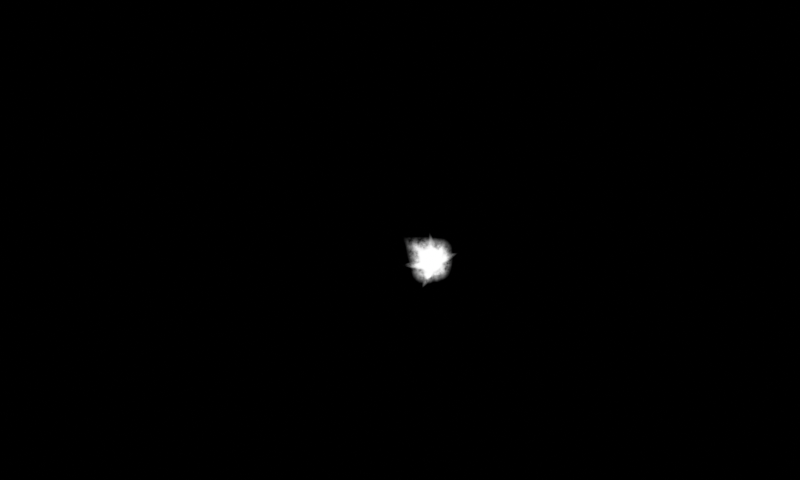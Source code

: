 # Source: suzuka_muzzle.blend  (saved by Blender 4.1.24; exported with 4.5.12 LTS)
import bpy
from mathutils import Matrix  # noqa: F401  (used for matrix-valued properties, if any)

bpy.ops.wm.read_factory_settings(use_empty=True)
scene = bpy.context.scene
scene.name = 'Scene.001'

# ---- collections
col_collection_001 = bpy.data.collections.new('Collection.001'); scene.collection.children.link(col_collection_001)

# ---- materials (node trees are filled in below, after node groups)
mat_material_001 = bpy.data.materials.new('Material.001')
mat_material_001.surface_render_method = 'BLENDED'
mat_material_001.blend_method = 'BLEND'
mat_material_001.use_transparent_shadow = False

# ---- material node trees
mat_material_001.use_nodes = True; mat_material_001.node_tree.nodes.clear()
_N = mat_material_001.node_tree.nodes; _L = mat_material_001.node_tree.links
n0 = _N.new('ShaderNodeOutputMaterial'); n0.name = 'Material Output'; n0.location = (906, 262)
n1 = _N.new('ShaderNodeTexGradient'); n1.name = 'Gradient Texture'; n1.location = (-213, 276)
n1.gradient_type = 'QUADRATIC_SPHERE'
n2 = _N.new('ShaderNodeMapping'); n2.name = 'Mapping'; n2.location = (-508, 165)
n2.inputs[1].default_value = (-1.0, -1.0, 0.0)
n2.inputs[3].default_value = (2.0, 2.0, 1.0)
n3 = _N.new('ShaderNodeTexCoord'); n3.name = 'Texture Coordinate'; n3.location = (-773, 238)
n4 = _N.new('ShaderNodeValToRGB'); n4.name = 'Color Ramp'; n4.location = (61, 469)
while len(n4.color_ramp.elements) > 1: n4.color_ramp.elements.remove(n4.color_ramp.elements[-1])
n4.color_ramp.elements[0].position = 0.0; n4.color_ramp.elements[0].color = (0.0, 0.0, 0.0, 1.0)
_e = n4.color_ramp.elements.new(0.3227); _e.color = (1.0, 1.0, 1.0, 1.0)
n5 = _N.new('ShaderNodeBsdfTransparent'); n5.name = 'Transparent BSDF'; n5.location = (106, 46)
n6 = _N.new('ShaderNodeMixShader'); n6.name = 'Mix Shader'; n6.location = (686, 253)
n7 = _N.new('ShaderNodeRGB'); n7.name = 'RGB'; n7.location = (508, 69)
n7.outputs[0].default_value = (1.0, 1.0, 1.0, 1.0)
n8 = _N.new('ShaderNodeTexNoise'); n8.name = 'Noise Texture'; n8.location = (-167, -62)
n8.noise_dimensions = '2D'
n8.inputs[2].default_value = 5.8
n8.inputs[3].default_value = 6.9
n8.inputs[4].default_value = 0.65
n9 = _N.new('ShaderNodeMix'); n9.name = 'Mix'; n9.location = (439, 455)
n9.data_type = 'RGBA'
n9.blend_type = 'OVERLAY'
n9.clamp_factor = False
n9.inputs[0].default_value = 4.0
n10 = _N.new('ShaderNodeTexCoord'); n10.name = 'Texture Coordinate.001'; n10.location = (-474, -232)
_L.new(n2.outputs[0], n1.inputs[0])
_L.new(n3.outputs[2], n2.inputs[0])
_L.new(n1.outputs[1], n4.inputs[0])
_L.new(n6.outputs[0], n0.inputs[0])
_L.new(n9.outputs[2], n6.inputs[0])
_L.new(n5.outputs[0], n6.inputs[1])
_L.new(n7.outputs[0], n6.inputs[2])
_L.new(n4.outputs[0], n9.inputs[6])
_L.new(n8.outputs[1], n9.inputs[7])
_L.new(n10.outputs[0], n8.inputs[0])
n0.is_active_output = True

# ---- world
world_world_001 = bpy.data.worlds.new('World.001'); scene.world = world_world_001
world_world_001.use_nodes = True; world_world_001.node_tree.nodes.clear()
_N = world_world_001.node_tree.nodes; _L = world_world_001.node_tree.links
n0 = _N.new('ShaderNodeOutputWorld'); n0.name = 'World Output'; n0.location = (300, 300)
n1 = _N.new('ShaderNodeBackground'); n1.name = 'Background'; n1.location = (10, 300)
n1.inputs[0].default_value = (0.0, 0.0, 0.0, 1.0)
_L.new(n1.outputs[0], n0.inputs[0])
n0.is_active_output = True
world_world_001.color = (0.05088, 0.05088, 0.05088)
world_world_001.use_sun_shadow = False
world_world_001.sun_shadow_jitter_overblur = 0.0

# ---- cameras
cam_camera_001 = bpy.data.cameras.new('Camera.001')
cam_camera_001.type = 'ORTHO'
cam_camera_001.ortho_scale = 16.0
cam_camera_001.show_background_images = True

# ---- meshes
me_plane_001 = bpy.data.meshes.new('Plane.001')
me_plane_001.from_pydata([(0.638, -1.185, 0.0), (1.346, -0.3289, 0.0), (-0.0005128, 0.01371, 0.0), (0.07964, 0.1353, 0.0), (0.0744, -0.6382, 0.0), (0.7825, 0.2176, 0.0)], [], [(4, 5, 3, 2), (0, 1, 5, 4)])
_uv = me_plane_001.uv_layers.new(name='UVMap')
_uv.uv.foreach_set('vector', [0.0, 0.7953, 1.0, 0.7953, 1.0, 1.0, 0.0, 1.0, 0.0, 0.0, 1.0, 0.0, 1.0, 0.7953, 0.0, 0.7953])
me_plane_001.materials.append(mat_material_001)
me_plane_001.update()
me_plane_003 = bpy.data.meshes.new('Plane.003')
me_plane_003.from_pydata([(0.618, -0.4098, 0.2689), (0.7089, -0.3998, 0.2689), (0.5551, 0.1777, 0.2689), (0.6223, 0.1851, 0.2689), (0.4716, -0.2286, 0.2689), (0.8311, -0.1889, 0.2689), (0.5875, -0.5595, 0.2689), (0.5956, -0.4684, 0.2689), (0.00118, -0.532, 0.2689), (0.007137, -0.4647, 0.2689), (0.3514, -0.6567, 0.2689), (0.3792, -0.3422, 0.2689), (0.5519, -0.4758, 0.2689), (0.6316, -0.424, 0.2689), (0.1349, 0.05518, 0.2689), (0.1938, 0.09342, 0.2689), (0.2681, -0.3801, 0.2689), (0.6105, -0.1579, 0.2689), (0.7045, -0.555, 0.2689), (0.6415, -0.5183, 0.2689), (0.4615, -0.9852, 0.2689), (0.4149, -0.9582, 0.2689), (0.6754, -0.8249, 0.2689), (0.4113, -0.6715, 0.2689), (0.6648, -0.4152, 0.2689), (0.7298, -0.4482, 0.2689), (0.865, 0.006337, 0.2689), (0.9682, -0.046, 0.2689), (0.6629, -0.1455, 0.2689), (0.9551, -0.2937, 0.2689), (0.9269, -0.5269, 0.2689), (0.8353, -0.2276, 0.2689), (1.2, -0.2727, 0.2689), (1.184, -0.2212, 0.2689), (0.7263, -0.4864, 0.2689), (0.7049, -0.4167, 0.2689)], [], [(4, 5, 3, 2), (0, 1, 5, 4), (10, 11, 9, 8), (6, 7, 11, 10), (16, 17, 15, 14), (12, 13, 17, 16), (22, 23, 21, 20), (18, 19, 23, 22), (28, 29, 27, 26), (24, 25, 29, 28), (31, 30, 32, 33), (35, 34, 30, 31)])
_uv = me_plane_003.uv_layers.new(name='UVMap')
_uv.uv.foreach_set('vector', [0.0, 0.7953, 1.0, 0.7953, 1.0, 1.0, 0.0, 1.0, 0.0, 0.0, 1.0, 0.0, 1.0, 0.7953, 0.0, 0.7953, 0.0, 0.7953, 1.0, 0.7953, 1.0, 1.0, 0.0, 1.0, 0.0, 0.0, 1.0, 0.0, 1.0, 0.7953, 0.0, 0.7953, 0.0, 0.7953, 1.0, 0.7953, 1.0, 1.0, 0.0, 1.0, 0.0, 0.0, 1.0, 0.0, 1.0, 0.7953, 0.0, 0.7953, 0.0, 0.7953, 1.0, 0.7953, 1.0, 1.0, 0.0, 1.0, 0.0, 0.0, 1.0, 0.0, 1.0, 0.7953, 0.0, 0.7953, 0.0, 0.7953, 1.0, 0.7953, 1.0, 1.0, 0.0, 1.0, 0.0, 0.0, 1.0, 0.0, 1.0, 0.7953, 0.0, 0.7953, 0.0, 0.7953, 1.0, 0.7953, 1.0, 1.0, 0.0, 1.0, 0.0, 0.0, 1.0, 0.0, 1.0, 0.7953, 0.0, 0.7953])
me_plane_003.materials.append(mat_material_001)
me_plane_003.update()

# ---- objects
ob_camera_001 = bpy.data.objects.new('Camera.001', cam_camera_001)
ob_plane_002 = bpy.data.objects.new('Plane.002', me_plane_001)
ob_plane_003 = bpy.data.objects.new('Plane.003', me_plane_003)
ob_empty = bpy.data.objects.new('Empty', None)

# ---- transforms, parenting, visibility, modifiers, constraints
ob_camera_001.location = (0.0, 0.0, 6.618)
ob_plane_002.location = (0.0, 0.0, 0.0)
_m = ob_plane_002.modifiers.new('Subdivision', 'SUBSURF')
_m.levels = 2
ob_plane_003.location = (0.0, 0.0, 0.0)
_m = ob_plane_003.modifiers.new('Subdivision', 'SUBSURF')
_m.levels = 2
ob_empty.location = (0.0, 0.0, 0.0)

# ---- collection membership
col_collection_001.objects.link(ob_camera_001)
col_collection_001.objects.link(ob_plane_002)
col_collection_001.objects.link(ob_plane_003)
col_collection_001.objects.link(ob_empty)

# ---- scene / render settings (as saved in the file)
scene.camera = ob_camera_001
scene.frame_start = 1; scene.frame_end = 4; scene.frame_set(1)
scene.render.engine = 'BLENDER_EEVEE_NEXT'
scene.render.resolution_x = 800
scene.render.resolution_y = 480
scene.render.filter_size = 1.0
scene.cycles.sampling_pattern = 'TABULATED_SOBOL'
scene.eevee.ray_tracing_options.trace_max_roughness = 0.0
scene.view_settings.view_transform = 'Standard'
bpy.context.view_layer.update()

# ---- added for rendering (the .blend has no usable light): sun
light_auto_sun = bpy.data.lights.new('AutoSun', 'SUN')
light_auto_sun.energy = 3.0
light_auto_sun.angle = 0.0523599
ob_auto_sun = bpy.data.objects.new('AutoSun', light_auto_sun)
scene.collection.objects.link(ob_auto_sun)
ob_auto_sun.rotation_euler = (0.872665, 0.174533, 0.523599)
bpy.context.view_layer.update()
